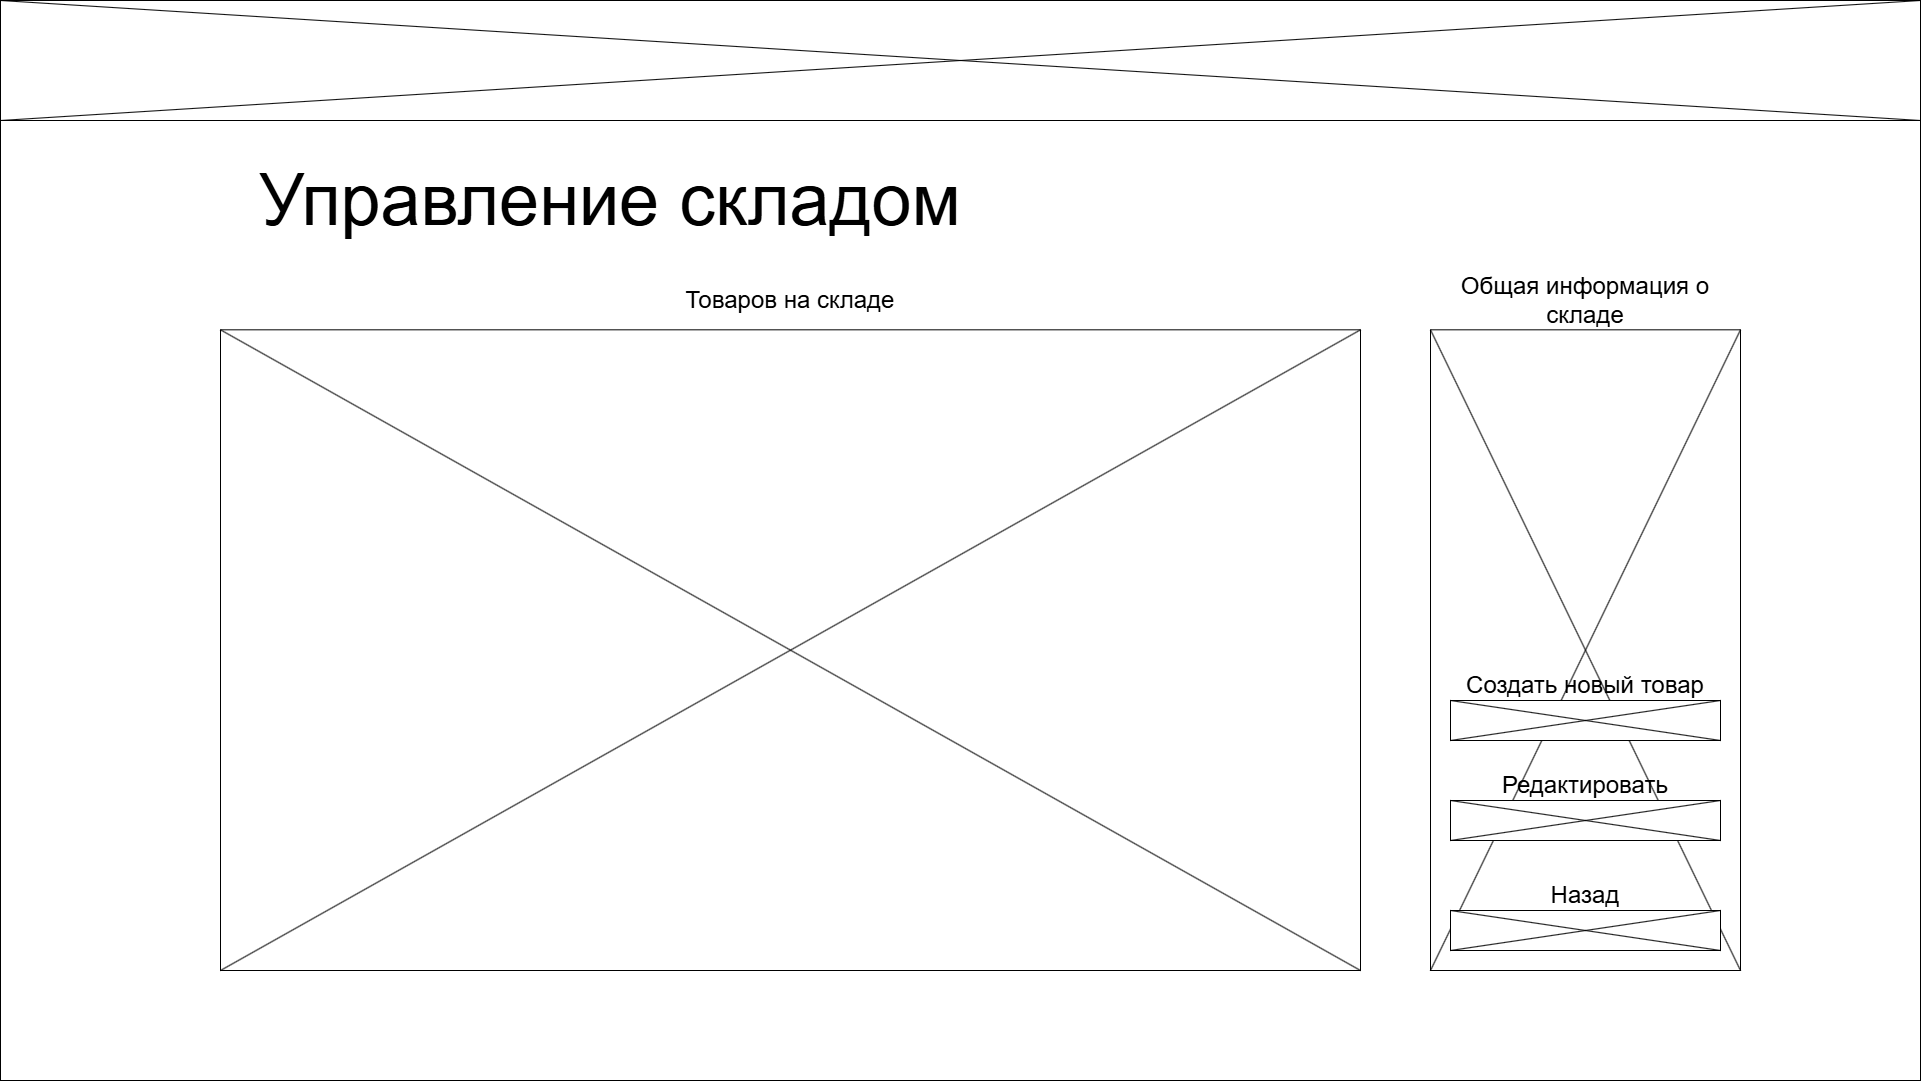

The diagram above was exported from draw.io. Its source (the exported page's mxGraphModel, read from the mxfile embedded in the PNG):
<mxGraphModel dx="2868" dy="1492" grid="1" gridSize="10" guides="1" tooltips="1" connect="1" arrows="1" fold="1" page="1" pageScale="1" pageWidth="2336" pageHeight="1654" math="0" shadow="0">
  <root>
    <mxCell id="0" />
    <mxCell id="1" parent="0" />
    <mxCell id="9IbUwnnAOdbRRgCe6nzC-1" value="" style="rounded=0;whiteSpace=wrap;html=1;movable=1;resizable=1;rotatable=1;deletable=1;editable=1;locked=0;connectable=1;" parent="1" vertex="1">
      <mxGeometry width="1920" height="1080" as="geometry" />
    </mxCell>
    <mxCell id="9IbUwnnAOdbRRgCe6nzC-2" value="" style="rounded=0;whiteSpace=wrap;html=1;movable=1;resizable=1;rotatable=1;deletable=1;editable=1;locked=0;connectable=1;" parent="1" vertex="1">
      <mxGeometry width="1920" height="120" as="geometry" />
    </mxCell>
    <mxCell id="9IbUwnnAOdbRRgCe6nzC-3" value="" style="endArrow=none;html=1;rounded=0;movable=1;resizable=1;rotatable=1;deletable=1;editable=1;locked=0;connectable=1;" parent="1" edge="1">
      <mxGeometry width="50" height="50" relative="1" as="geometry">
        <mxPoint y="120" as="sourcePoint" />
        <mxPoint x="1920" as="targetPoint" />
      </mxGeometry>
    </mxCell>
    <mxCell id="9IbUwnnAOdbRRgCe6nzC-4" value="" style="endArrow=none;html=1;rounded=0;movable=1;resizable=1;rotatable=1;deletable=1;editable=1;locked=0;connectable=1;" parent="1" edge="1">
      <mxGeometry width="50" height="50" relative="1" as="geometry">
        <mxPoint as="sourcePoint" />
        <mxPoint x="1920" y="120" as="targetPoint" />
      </mxGeometry>
    </mxCell>
    <mxCell id="9IbUwnnAOdbRRgCe6nzC-5" value="&lt;font style=&quot;font-size: 72px;&quot;&gt;Управление складом&lt;/font&gt;" style="text;html=1;strokeColor=none;fillColor=none;align=center;verticalAlign=middle;whiteSpace=wrap;rounded=0;movable=1;resizable=1;rotatable=1;deletable=1;editable=1;locked=0;connectable=1;" parent="1" vertex="1">
      <mxGeometry x="220" y="150" width="780" height="100" as="geometry" />
    </mxCell>
    <mxCell id="9IbUwnnAOdbRRgCe6nzC-27" value="" style="group;movable=1;resizable=1;rotatable=1;deletable=1;editable=1;locked=0;connectable=1;" parent="1" vertex="1" connectable="0">
      <mxGeometry x="220" y="270" width="1140" height="700" as="geometry" />
    </mxCell>
    <mxCell id="9IbUwnnAOdbRRgCe6nzC-28" value="" style="rounded=0;whiteSpace=wrap;html=1;movable=1;resizable=1;rotatable=1;deletable=1;editable=1;locked=0;connectable=1;" parent="9IbUwnnAOdbRRgCe6nzC-27" vertex="1">
      <mxGeometry y="59.32203389830508" width="1140" height="640.6779661016949" as="geometry" />
    </mxCell>
    <mxCell id="9IbUwnnAOdbRRgCe6nzC-29" value="" style="endArrow=none;html=1;rounded=0;exitX=0;exitY=1;exitDx=0;exitDy=0;entryX=1;entryY=0;entryDx=0;entryDy=0;movable=1;resizable=1;rotatable=1;deletable=1;editable=1;locked=0;connectable=1;" parent="9IbUwnnAOdbRRgCe6nzC-27" source="9IbUwnnAOdbRRgCe6nzC-28" target="9IbUwnnAOdbRRgCe6nzC-28" edge="1">
      <mxGeometry width="50" height="50" relative="1" as="geometry">
        <mxPoint x="1319.9999999999998" y="1600" as="sourcePoint" />
        <mxPoint x="1619.9999999999998" y="1100.0000000000002" as="targetPoint" />
      </mxGeometry>
    </mxCell>
    <mxCell id="9IbUwnnAOdbRRgCe6nzC-30" value="" style="endArrow=none;html=1;rounded=0;exitX=0;exitY=0;exitDx=0;exitDy=0;entryX=1;entryY=1;entryDx=0;entryDy=0;movable=1;resizable=1;rotatable=1;deletable=1;editable=1;locked=0;connectable=1;" parent="9IbUwnnAOdbRRgCe6nzC-27" source="9IbUwnnAOdbRRgCe6nzC-28" target="9IbUwnnAOdbRRgCe6nzC-28" edge="1">
      <mxGeometry width="50" height="50" relative="1" as="geometry">
        <mxPoint x="1319.9999999999998" y="1600" as="sourcePoint" />
        <mxPoint x="1619.9999999999998" y="1100.0000000000002" as="targetPoint" />
      </mxGeometry>
    </mxCell>
    <mxCell id="9IbUwnnAOdbRRgCe6nzC-31" value="&lt;font style=&quot;font-size: 24px;&quot;&gt;Товаров на складе&lt;/font&gt;" style="text;html=1;strokeColor=none;fillColor=none;align=center;verticalAlign=middle;whiteSpace=wrap;rounded=0;movable=1;resizable=1;rotatable=1;deletable=1;editable=1;locked=0;connectable=1;" parent="9IbUwnnAOdbRRgCe6nzC-27" vertex="1">
      <mxGeometry width="1140" height="59.32203389830508" as="geometry" />
    </mxCell>
    <mxCell id="9IbUwnnAOdbRRgCe6nzC-32" value="" style="group;movable=1;resizable=1;rotatable=1;deletable=1;editable=1;locked=0;connectable=1;" parent="1" vertex="1" connectable="0">
      <mxGeometry x="1430" y="270" width="310" height="700" as="geometry" />
    </mxCell>
    <mxCell id="9IbUwnnAOdbRRgCe6nzC-33" value="" style="rounded=0;whiteSpace=wrap;html=1;movable=1;resizable=1;rotatable=1;deletable=1;editable=1;locked=0;connectable=1;" parent="9IbUwnnAOdbRRgCe6nzC-32" vertex="1">
      <mxGeometry y="59.32203389830508" width="310" height="640.6779661016948" as="geometry" />
    </mxCell>
    <mxCell id="9IbUwnnAOdbRRgCe6nzC-34" value="" style="endArrow=none;html=1;rounded=0;exitX=0;exitY=1;exitDx=0;exitDy=0;entryX=1;entryY=0;entryDx=0;entryDy=0;movable=1;resizable=1;rotatable=1;deletable=1;editable=1;locked=0;connectable=1;" parent="9IbUwnnAOdbRRgCe6nzC-32" source="9IbUwnnAOdbRRgCe6nzC-33" target="9IbUwnnAOdbRRgCe6nzC-33" edge="1">
      <mxGeometry width="50" height="50" relative="1" as="geometry">
        <mxPoint x="358.94736842105266" y="1600" as="sourcePoint" />
        <mxPoint x="440.5263157894737" y="1100.0000000000002" as="targetPoint" />
      </mxGeometry>
    </mxCell>
    <mxCell id="9IbUwnnAOdbRRgCe6nzC-35" value="" style="endArrow=none;html=1;rounded=0;exitX=0;exitY=0;exitDx=0;exitDy=0;entryX=1;entryY=1;entryDx=0;entryDy=0;movable=1;resizable=1;rotatable=1;deletable=1;editable=1;locked=0;connectable=1;" parent="9IbUwnnAOdbRRgCe6nzC-32" source="9IbUwnnAOdbRRgCe6nzC-33" target="9IbUwnnAOdbRRgCe6nzC-33" edge="1">
      <mxGeometry width="50" height="50" relative="1" as="geometry">
        <mxPoint x="358.94736842105266" y="1600" as="sourcePoint" />
        <mxPoint x="440.5263157894737" y="1100.0000000000002" as="targetPoint" />
      </mxGeometry>
    </mxCell>
    <mxCell id="9IbUwnnAOdbRRgCe6nzC-36" value="&lt;font style=&quot;font-size: 24px;&quot;&gt;Общая информация о складе&lt;/font&gt;" style="text;html=1;strokeColor=none;fillColor=none;align=center;verticalAlign=middle;whiteSpace=wrap;rounded=0;movable=1;resizable=1;rotatable=1;deletable=1;editable=1;locked=0;connectable=1;" parent="9IbUwnnAOdbRRgCe6nzC-32" vertex="1">
      <mxGeometry width="310" height="59.32203389830508" as="geometry" />
    </mxCell>
    <mxCell id="c5fwoFhGczZUceKLy5dQ-6" value="" style="group;movable=1;resizable=1;rotatable=1;deletable=1;editable=1;locked=0;connectable=1;" parent="9IbUwnnAOdbRRgCe6nzC-32" vertex="1" connectable="0">
      <mxGeometry x="20" y="500" width="270" height="70" as="geometry" />
    </mxCell>
    <mxCell id="c5fwoFhGczZUceKLy5dQ-7" value="" style="rounded=0;whiteSpace=wrap;html=1;movable=1;resizable=1;rotatable=1;deletable=1;editable=1;locked=0;connectable=1;" parent="c5fwoFhGczZUceKLy5dQ-6" vertex="1">
      <mxGeometry y="30" width="270" height="40" as="geometry" />
    </mxCell>
    <mxCell id="c5fwoFhGczZUceKLy5dQ-8" value="" style="endArrow=none;html=1;rounded=0;exitX=0;exitY=1;exitDx=0;exitDy=0;entryX=1;entryY=0;entryDx=0;entryDy=0;movable=1;resizable=1;rotatable=1;deletable=1;editable=1;locked=0;connectable=1;" parent="c5fwoFhGczZUceKLy5dQ-6" source="c5fwoFhGczZUceKLy5dQ-7" target="c5fwoFhGczZUceKLy5dQ-7" edge="1">
      <mxGeometry width="50" height="50" relative="1" as="geometry">
        <mxPoint x="312.63157894736844" y="160" as="sourcePoint" />
        <mxPoint x="383.6842105263158" y="110" as="targetPoint" />
      </mxGeometry>
    </mxCell>
    <mxCell id="c5fwoFhGczZUceKLy5dQ-9" value="" style="endArrow=none;html=1;rounded=0;exitX=0;exitY=0;exitDx=0;exitDy=0;entryX=1;entryY=1;entryDx=0;entryDy=0;movable=1;resizable=1;rotatable=1;deletable=1;editable=1;locked=0;connectable=1;" parent="c5fwoFhGczZUceKLy5dQ-6" source="c5fwoFhGczZUceKLy5dQ-7" target="c5fwoFhGczZUceKLy5dQ-7" edge="1">
      <mxGeometry width="50" height="50" relative="1" as="geometry">
        <mxPoint x="312.63157894736844" y="160" as="sourcePoint" />
        <mxPoint x="383.6842105263158" y="110" as="targetPoint" />
      </mxGeometry>
    </mxCell>
    <mxCell id="c5fwoFhGczZUceKLy5dQ-10" value="&lt;span style=&quot;font-size: 24px;&quot;&gt;Редактировать&lt;/span&gt;" style="text;html=1;strokeColor=none;fillColor=none;align=center;verticalAlign=middle;whiteSpace=wrap;rounded=0;movable=1;resizable=1;rotatable=1;deletable=1;editable=1;locked=0;connectable=1;" parent="c5fwoFhGczZUceKLy5dQ-6" vertex="1">
      <mxGeometry width="270" height="30" as="geometry" />
    </mxCell>
    <mxCell id="c5fwoFhGczZUceKLy5dQ-1" value="" style="group;movable=1;resizable=1;rotatable=1;deletable=1;editable=1;locked=0;connectable=1;" parent="1" vertex="1" connectable="0">
      <mxGeometry x="1450" y="880" width="270" height="70" as="geometry" />
    </mxCell>
    <mxCell id="c5fwoFhGczZUceKLy5dQ-2" value="" style="rounded=0;whiteSpace=wrap;html=1;movable=1;resizable=1;rotatable=1;deletable=1;editable=1;locked=0;connectable=1;" parent="c5fwoFhGczZUceKLy5dQ-1" vertex="1">
      <mxGeometry y="30" width="270" height="40" as="geometry" />
    </mxCell>
    <mxCell id="c5fwoFhGczZUceKLy5dQ-3" value="" style="endArrow=none;html=1;rounded=0;exitX=0;exitY=1;exitDx=0;exitDy=0;entryX=1;entryY=0;entryDx=0;entryDy=0;movable=1;resizable=1;rotatable=1;deletable=1;editable=1;locked=0;connectable=1;" parent="c5fwoFhGczZUceKLy5dQ-1" source="c5fwoFhGczZUceKLy5dQ-2" target="c5fwoFhGczZUceKLy5dQ-2" edge="1">
      <mxGeometry width="50" height="50" relative="1" as="geometry">
        <mxPoint x="312.63157894736844" y="160" as="sourcePoint" />
        <mxPoint x="383.6842105263158" y="110" as="targetPoint" />
      </mxGeometry>
    </mxCell>
    <mxCell id="c5fwoFhGczZUceKLy5dQ-4" value="" style="endArrow=none;html=1;rounded=0;exitX=0;exitY=0;exitDx=0;exitDy=0;entryX=1;entryY=1;entryDx=0;entryDy=0;movable=1;resizable=1;rotatable=1;deletable=1;editable=1;locked=0;connectable=1;" parent="c5fwoFhGczZUceKLy5dQ-1" source="c5fwoFhGczZUceKLy5dQ-2" target="c5fwoFhGczZUceKLy5dQ-2" edge="1">
      <mxGeometry width="50" height="50" relative="1" as="geometry">
        <mxPoint x="312.63157894736844" y="160" as="sourcePoint" />
        <mxPoint x="383.6842105263158" y="110" as="targetPoint" />
      </mxGeometry>
    </mxCell>
    <mxCell id="c5fwoFhGczZUceKLy5dQ-5" value="&lt;span style=&quot;font-size: 24px;&quot;&gt;Назад&lt;/span&gt;" style="text;html=1;strokeColor=none;fillColor=none;align=center;verticalAlign=middle;whiteSpace=wrap;rounded=0;movable=1;resizable=1;rotatable=1;deletable=1;editable=1;locked=0;connectable=1;" parent="c5fwoFhGczZUceKLy5dQ-1" vertex="1">
      <mxGeometry width="270" height="30" as="geometry" />
    </mxCell>
    <mxCell id="c5fwoFhGczZUceKLy5dQ-11" value="" style="group;movable=1;resizable=1;rotatable=1;deletable=1;editable=1;locked=0;connectable=1;" parent="1" vertex="1" connectable="0">
      <mxGeometry x="1450" y="670" width="270" height="70" as="geometry" />
    </mxCell>
    <mxCell id="c5fwoFhGczZUceKLy5dQ-12" value="" style="rounded=0;whiteSpace=wrap;html=1;movable=1;resizable=1;rotatable=1;deletable=1;editable=1;locked=0;connectable=1;" parent="c5fwoFhGczZUceKLy5dQ-11" vertex="1">
      <mxGeometry y="30" width="270" height="40" as="geometry" />
    </mxCell>
    <mxCell id="c5fwoFhGczZUceKLy5dQ-13" value="" style="endArrow=none;html=1;rounded=0;exitX=0;exitY=1;exitDx=0;exitDy=0;entryX=1;entryY=0;entryDx=0;entryDy=0;movable=1;resizable=1;rotatable=1;deletable=1;editable=1;locked=0;connectable=1;" parent="c5fwoFhGczZUceKLy5dQ-11" source="c5fwoFhGczZUceKLy5dQ-12" target="c5fwoFhGczZUceKLy5dQ-12" edge="1">
      <mxGeometry width="50" height="50" relative="1" as="geometry">
        <mxPoint x="312.63157894736844" y="160" as="sourcePoint" />
        <mxPoint x="383.6842105263158" y="110" as="targetPoint" />
      </mxGeometry>
    </mxCell>
    <mxCell id="c5fwoFhGczZUceKLy5dQ-14" value="" style="endArrow=none;html=1;rounded=0;exitX=0;exitY=0;exitDx=0;exitDy=0;entryX=1;entryY=1;entryDx=0;entryDy=0;movable=1;resizable=1;rotatable=1;deletable=1;editable=1;locked=0;connectable=1;" parent="c5fwoFhGczZUceKLy5dQ-11" source="c5fwoFhGczZUceKLy5dQ-12" target="c5fwoFhGczZUceKLy5dQ-12" edge="1">
      <mxGeometry width="50" height="50" relative="1" as="geometry">
        <mxPoint x="312.63157894736844" y="160" as="sourcePoint" />
        <mxPoint x="383.6842105263158" y="110" as="targetPoint" />
      </mxGeometry>
    </mxCell>
    <mxCell id="c5fwoFhGczZUceKLy5dQ-15" value="&lt;span style=&quot;font-size: 24px;&quot;&gt;Создать новый товар&lt;/span&gt;" style="text;html=1;strokeColor=none;fillColor=none;align=center;verticalAlign=middle;whiteSpace=wrap;rounded=0;movable=1;resizable=1;rotatable=1;deletable=1;editable=1;locked=0;connectable=1;" parent="c5fwoFhGczZUceKLy5dQ-11" vertex="1">
      <mxGeometry width="270" height="30" as="geometry" />
    </mxCell>
  </root>
</mxGraphModel>